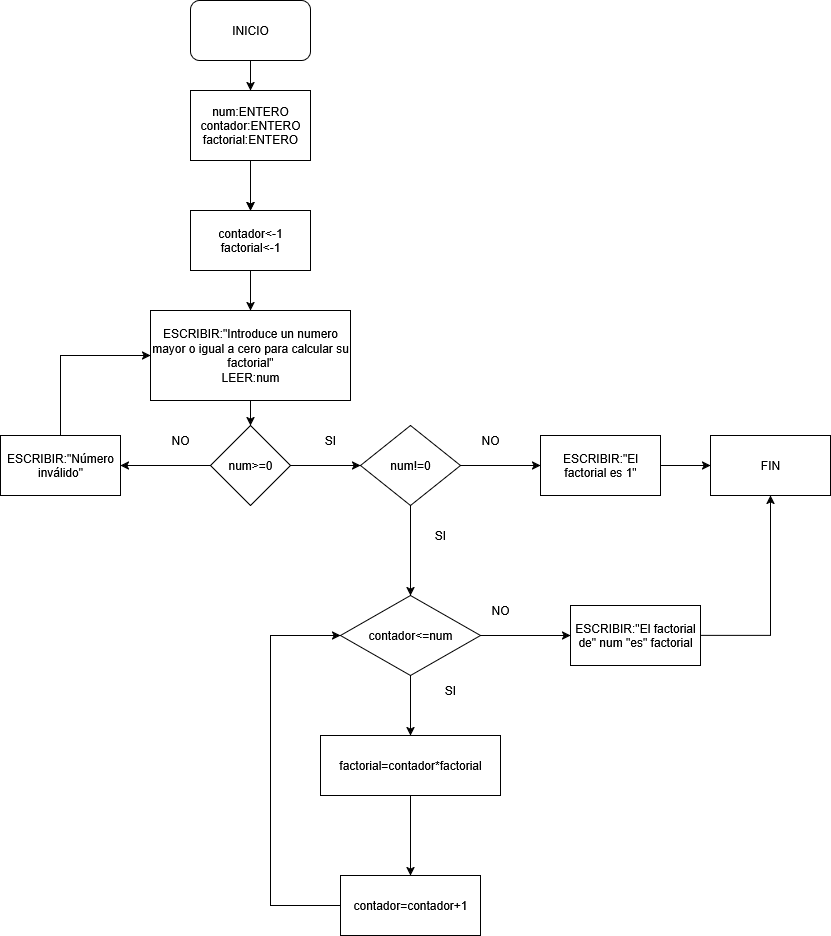

The diagram above was exported from draw.io. Its source (the exported page's mxGraphModel, read from the mxfile embedded in the PNG):
<mxGraphModel dx="1042" dy="563" grid="1" gridSize="10" guides="1" tooltips="1" connect="1" arrows="1" fold="1" page="1" pageScale="1" pageWidth="827" pageHeight="1169" math="0" shadow="0" adaptiveColors="none">
  <root>
    <mxCell id="0" />
    <mxCell id="1" parent="0" />
    <mxCell id="zUpIOzmyRDYXETgX6RZL-3" style="edgeStyle=orthogonalEdgeStyle;rounded=0;orthogonalLoop=1;jettySize=auto;html=1;exitX=0.5;exitY=1;exitDx=0;exitDy=0;entryX=0.5;entryY=0;entryDx=0;entryDy=0;" edge="1" parent="1" source="zUpIOzmyRDYXETgX6RZL-1" target="zUpIOzmyRDYXETgX6RZL-2">
      <mxGeometry relative="1" as="geometry" />
    </mxCell>
    <mxCell id="zUpIOzmyRDYXETgX6RZL-1" value="INICIO" style="rounded=1;whiteSpace=wrap;html=1;" vertex="1" parent="1">
      <mxGeometry x="360" y="10" width="120" height="60" as="geometry" />
    </mxCell>
    <mxCell id="zUpIOzmyRDYXETgX6RZL-5" value="" style="edgeStyle=orthogonalEdgeStyle;rounded=0;orthogonalLoop=1;jettySize=auto;html=1;" edge="1" parent="1" source="zUpIOzmyRDYXETgX6RZL-19" target="zUpIOzmyRDYXETgX6RZL-4">
      <mxGeometry relative="1" as="geometry" />
    </mxCell>
    <mxCell id="zUpIOzmyRDYXETgX6RZL-20" style="edgeStyle=orthogonalEdgeStyle;rounded=0;orthogonalLoop=1;jettySize=auto;html=1;exitX=0.5;exitY=1;exitDx=0;exitDy=0;entryX=0.5;entryY=0;entryDx=0;entryDy=0;" edge="1" parent="1" source="zUpIOzmyRDYXETgX6RZL-2" target="zUpIOzmyRDYXETgX6RZL-19">
      <mxGeometry relative="1" as="geometry" />
    </mxCell>
    <mxCell id="zUpIOzmyRDYXETgX6RZL-2" value="&lt;div&gt;num:ENTERO&lt;/div&gt;&lt;div&gt;contador:ENTERO&lt;/div&gt;&lt;div&gt;factorial:ENTERO&lt;/div&gt;" style="rounded=0;whiteSpace=wrap;html=1;" vertex="1" parent="1">
      <mxGeometry x="360" y="100" width="120" height="70" as="geometry" />
    </mxCell>
    <mxCell id="zUpIOzmyRDYXETgX6RZL-7" value="" style="edgeStyle=orthogonalEdgeStyle;rounded=0;orthogonalLoop=1;jettySize=auto;html=1;" edge="1" parent="1" source="zUpIOzmyRDYXETgX6RZL-4" target="zUpIOzmyRDYXETgX6RZL-6">
      <mxGeometry relative="1" as="geometry" />
    </mxCell>
    <mxCell id="zUpIOzmyRDYXETgX6RZL-4" value="&lt;div&gt;ESCRIBIR:&quot;Introduce un numero mayor o igual a cero para calcular su factorial&quot;&lt;/div&gt;LEER:num" style="whiteSpace=wrap;html=1;rounded=0;" vertex="1" parent="1">
      <mxGeometry x="320" y="320" width="200" height="90" as="geometry" />
    </mxCell>
    <mxCell id="zUpIOzmyRDYXETgX6RZL-9" value="" style="edgeStyle=orthogonalEdgeStyle;rounded=0;orthogonalLoop=1;jettySize=auto;html=1;" edge="1" parent="1" source="zUpIOzmyRDYXETgX6RZL-6" target="zUpIOzmyRDYXETgX6RZL-8">
      <mxGeometry relative="1" as="geometry" />
    </mxCell>
    <mxCell id="zUpIOzmyRDYXETgX6RZL-23" value="" style="edgeStyle=orthogonalEdgeStyle;rounded=0;orthogonalLoop=1;jettySize=auto;html=1;" edge="1" parent="1" source="zUpIOzmyRDYXETgX6RZL-6" target="zUpIOzmyRDYXETgX6RZL-22">
      <mxGeometry relative="1" as="geometry" />
    </mxCell>
    <mxCell id="zUpIOzmyRDYXETgX6RZL-6" value="num&amp;gt;=0" style="rhombus;whiteSpace=wrap;html=1;rounded=0;" vertex="1" parent="1">
      <mxGeometry x="380" y="435" width="80" height="80" as="geometry" />
    </mxCell>
    <mxCell id="zUpIOzmyRDYXETgX6RZL-11" value="" style="edgeStyle=orthogonalEdgeStyle;rounded=0;orthogonalLoop=1;jettySize=auto;html=1;" edge="1" parent="1" source="zUpIOzmyRDYXETgX6RZL-8" target="zUpIOzmyRDYXETgX6RZL-10">
      <mxGeometry relative="1" as="geometry" />
    </mxCell>
    <mxCell id="zUpIOzmyRDYXETgX6RZL-17" value="" style="edgeStyle=orthogonalEdgeStyle;rounded=0;orthogonalLoop=1;jettySize=auto;html=1;" edge="1" parent="1" source="zUpIOzmyRDYXETgX6RZL-8">
      <mxGeometry relative="1" as="geometry">
        <mxPoint x="580" y="605" as="targetPoint" />
      </mxGeometry>
    </mxCell>
    <mxCell id="zUpIOzmyRDYXETgX6RZL-8" value="&lt;div&gt;num!=0&lt;/div&gt;" style="rhombus;whiteSpace=wrap;html=1;rounded=0;" vertex="1" parent="1">
      <mxGeometry x="530" y="435" width="100" height="80" as="geometry" />
    </mxCell>
    <mxCell id="zUpIOzmyRDYXETgX6RZL-13" value="" style="edgeStyle=orthogonalEdgeStyle;rounded=0;orthogonalLoop=1;jettySize=auto;html=1;" edge="1" parent="1" source="zUpIOzmyRDYXETgX6RZL-10" target="zUpIOzmyRDYXETgX6RZL-12">
      <mxGeometry relative="1" as="geometry" />
    </mxCell>
    <mxCell id="zUpIOzmyRDYXETgX6RZL-10" value="ESCRIBIR:&quot;El factorial es 1&quot;" style="whiteSpace=wrap;html=1;rounded=0;" vertex="1" parent="1">
      <mxGeometry x="710" y="445" width="120" height="60" as="geometry" />
    </mxCell>
    <mxCell id="zUpIOzmyRDYXETgX6RZL-12" value="FIN" style="whiteSpace=wrap;html=1;rounded=0;" vertex="1" parent="1">
      <mxGeometry x="880" y="445" width="120" height="60" as="geometry" />
    </mxCell>
    <mxCell id="zUpIOzmyRDYXETgX6RZL-14" value="SI" style="text;html=1;align=center;verticalAlign=middle;whiteSpace=wrap;rounded=0;" vertex="1" parent="1">
      <mxGeometry x="470" y="435" width="60" height="30" as="geometry" />
    </mxCell>
    <mxCell id="zUpIOzmyRDYXETgX6RZL-15" value="NO" style="text;html=1;align=center;verticalAlign=middle;whiteSpace=wrap;rounded=0;" vertex="1" parent="1">
      <mxGeometry x="630" y="435" width="60" height="30" as="geometry" />
    </mxCell>
    <mxCell id="zUpIOzmyRDYXETgX6RZL-21" value="" style="edgeStyle=orthogonalEdgeStyle;rounded=0;orthogonalLoop=1;jettySize=auto;html=1;" edge="1" parent="1" source="zUpIOzmyRDYXETgX6RZL-2" target="zUpIOzmyRDYXETgX6RZL-19">
      <mxGeometry relative="1" as="geometry">
        <mxPoint x="420" y="170" as="sourcePoint" />
        <mxPoint x="420" y="320" as="targetPoint" />
      </mxGeometry>
    </mxCell>
    <mxCell id="zUpIOzmyRDYXETgX6RZL-19" value="&lt;div&gt;contador&amp;lt;-1&lt;/div&gt;&lt;div&gt;factorial&amp;lt;-1&lt;/div&gt;" style="rounded=0;whiteSpace=wrap;html=1;" vertex="1" parent="1">
      <mxGeometry x="360" y="220" width="120" height="60" as="geometry" />
    </mxCell>
    <mxCell id="zUpIOzmyRDYXETgX6RZL-24" style="edgeStyle=orthogonalEdgeStyle;rounded=0;orthogonalLoop=1;jettySize=auto;html=1;exitX=0.5;exitY=0;exitDx=0;exitDy=0;entryX=0;entryY=0.5;entryDx=0;entryDy=0;" edge="1" parent="1" source="zUpIOzmyRDYXETgX6RZL-22" target="zUpIOzmyRDYXETgX6RZL-4">
      <mxGeometry relative="1" as="geometry" />
    </mxCell>
    <mxCell id="zUpIOzmyRDYXETgX6RZL-22" value="ESCRIBIR:&quot;Número inválido&quot;" style="whiteSpace=wrap;html=1;rounded=0;" vertex="1" parent="1">
      <mxGeometry x="170" y="445" width="120" height="60" as="geometry" />
    </mxCell>
    <mxCell id="zUpIOzmyRDYXETgX6RZL-25" value="NO" style="text;html=1;align=center;verticalAlign=middle;whiteSpace=wrap;rounded=0;" vertex="1" parent="1">
      <mxGeometry x="320" y="435" width="60" height="30" as="geometry" />
    </mxCell>
    <mxCell id="zUpIOzmyRDYXETgX6RZL-39" style="edgeStyle=orthogonalEdgeStyle;rounded=0;orthogonalLoop=1;jettySize=auto;html=1;exitX=1;exitY=0.5;exitDx=0;exitDy=0;entryX=0.5;entryY=1;entryDx=0;entryDy=0;" edge="1" parent="1" source="zUpIOzmyRDYXETgX6RZL-26" target="zUpIOzmyRDYXETgX6RZL-12">
      <mxGeometry relative="1" as="geometry" />
    </mxCell>
    <mxCell id="zUpIOzmyRDYXETgX6RZL-26" value="ESCRIBIR:&quot;El factorial de&quot; num &quot;es&quot; factorial" style="whiteSpace=wrap;html=1;rounded=0;" vertex="1" parent="1">
      <mxGeometry x="740" y="615" width="130" height="60" as="geometry" />
    </mxCell>
    <mxCell id="zUpIOzmyRDYXETgX6RZL-37" value="" style="edgeStyle=orthogonalEdgeStyle;rounded=0;orthogonalLoop=1;jettySize=auto;html=1;" edge="1" parent="1" source="zUpIOzmyRDYXETgX6RZL-28" target="zUpIOzmyRDYXETgX6RZL-36">
      <mxGeometry relative="1" as="geometry" />
    </mxCell>
    <mxCell id="zUpIOzmyRDYXETgX6RZL-28" value="factorial=contador*factorial" style="whiteSpace=wrap;html=1;rounded=0;" vertex="1" parent="1">
      <mxGeometry x="490" y="745" width="180" height="60" as="geometry" />
    </mxCell>
    <mxCell id="zUpIOzmyRDYXETgX6RZL-33" style="edgeStyle=orthogonalEdgeStyle;rounded=0;orthogonalLoop=1;jettySize=auto;html=1;exitX=1;exitY=0.5;exitDx=0;exitDy=0;entryX=0;entryY=0.5;entryDx=0;entryDy=0;" edge="1" parent="1" source="zUpIOzmyRDYXETgX6RZL-31" target="zUpIOzmyRDYXETgX6RZL-26">
      <mxGeometry relative="1" as="geometry" />
    </mxCell>
    <mxCell id="zUpIOzmyRDYXETgX6RZL-34" style="edgeStyle=orthogonalEdgeStyle;rounded=0;orthogonalLoop=1;jettySize=auto;html=1;exitX=0.5;exitY=1;exitDx=0;exitDy=0;entryX=0.5;entryY=0;entryDx=0;entryDy=0;" edge="1" parent="1" source="zUpIOzmyRDYXETgX6RZL-31" target="zUpIOzmyRDYXETgX6RZL-28">
      <mxGeometry relative="1" as="geometry" />
    </mxCell>
    <mxCell id="zUpIOzmyRDYXETgX6RZL-31" value="contador&amp;lt;=num" style="rhombus;whiteSpace=wrap;html=1;" vertex="1" parent="1">
      <mxGeometry x="510" y="605" width="140" height="80" as="geometry" />
    </mxCell>
    <mxCell id="zUpIOzmyRDYXETgX6RZL-35" value="SI" style="text;html=1;align=center;verticalAlign=middle;whiteSpace=wrap;rounded=0;" vertex="1" parent="1">
      <mxGeometry x="590" y="685" width="60" height="30" as="geometry" />
    </mxCell>
    <mxCell id="zUpIOzmyRDYXETgX6RZL-38" style="edgeStyle=orthogonalEdgeStyle;rounded=0;orthogonalLoop=1;jettySize=auto;html=1;exitX=0;exitY=0.5;exitDx=0;exitDy=0;entryX=0;entryY=0.5;entryDx=0;entryDy=0;" edge="1" parent="1" source="zUpIOzmyRDYXETgX6RZL-36" target="zUpIOzmyRDYXETgX6RZL-31">
      <mxGeometry relative="1" as="geometry">
        <Array as="points">
          <mxPoint x="440" y="915" />
          <mxPoint x="440" y="645" />
        </Array>
      </mxGeometry>
    </mxCell>
    <mxCell id="zUpIOzmyRDYXETgX6RZL-36" value="contador=contador+1" style="whiteSpace=wrap;html=1;rounded=0;" vertex="1" parent="1">
      <mxGeometry x="510" y="885" width="140" height="60" as="geometry" />
    </mxCell>
    <mxCell id="zUpIOzmyRDYXETgX6RZL-40" value="SI" style="text;html=1;align=center;verticalAlign=middle;whiteSpace=wrap;rounded=0;" vertex="1" parent="1">
      <mxGeometry x="580" y="530" width="60" height="30" as="geometry" />
    </mxCell>
    <mxCell id="zUpIOzmyRDYXETgX6RZL-41" value="NO" style="text;html=1;align=center;verticalAlign=middle;whiteSpace=wrap;rounded=0;" vertex="1" parent="1">
      <mxGeometry x="640" y="605" width="60" height="30" as="geometry" />
    </mxCell>
  </root>
</mxGraphModel>